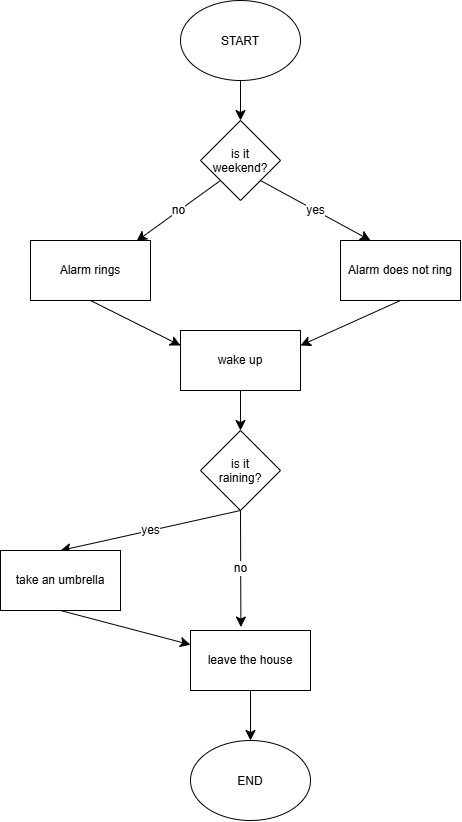

The diagram above was exported from draw.io. Its source (the exported page's mxGraphModel, read from the mxfile embedded in the PNG):
<mxGraphModel dx="1609" dy="1109" grid="1" gridSize="10" guides="1" tooltips="1" connect="1" arrows="1" fold="1" page="1" pageScale="1" pageWidth="827" pageHeight="1169" math="0" shadow="0">
  <root>
    <mxCell id="0" />
    <mxCell id="1" parent="0" />
    <mxCell id="CE86KULgulT6-bVVma9y-19" edge="1" parent="1" source="CE86KULgulT6-bVVma9y-1" style="edgeStyle=none;curved=1;rounded=0;curveGeometry=1;orthogonalLoop=1;jettySize=auto;html=1;exitX=0.5;exitY=1;exitDx=0;exitDy=0;entryX=0.5;entryY=0;entryDx=0;entryDy=0;fontSize=12;startSize=8;endSize=8;" target="CE86KULgulT6-bVVma9y-18">
      <mxGeometry relative="1" as="geometry" />
    </mxCell>
    <mxCell id="CE86KULgulT6-bVVma9y-1" parent="1" style="ellipse;whiteSpace=wrap;html=1;shapeInside=1;" value="START" vertex="1">
      <mxGeometry height="80" width="120" x="340" y="20" as="geometry" />
    </mxCell>
    <mxCell id="CE86KULgulT6-bVVma9y-24" edge="1" parent="1" source="CE86KULgulT6-bVVma9y-2" style="edgeStyle=none;curved=1;rounded=0;curveGeometry=1;orthogonalLoop=1;jettySize=auto;html=1;exitX=0.5;exitY=1;exitDx=0;exitDy=0;entryX=0;entryY=0.25;entryDx=0;entryDy=0;fontSize=12;startSize=8;endSize=8;" target="CE86KULgulT6-bVVma9y-4">
      <mxGeometry relative="1" as="geometry" />
    </mxCell>
    <mxCell id="CE86KULgulT6-bVVma9y-2" parent="1" style="rounded=0;whiteSpace=wrap;html=1;" value="Alarm rings" vertex="1">
      <mxGeometry height="60" width="120" x="190" y="260" as="geometry" />
    </mxCell>
    <mxCell id="CE86KULgulT6-bVVma9y-8" edge="1" parent="1" source="CE86KULgulT6-bVVma9y-4" style="edgeStyle=none;curved=1;rounded=0;curveGeometry=1;orthogonalLoop=1;jettySize=auto;html=1;exitX=0.5;exitY=1;exitDx=0;exitDy=0;entryX=0.5;entryY=0;entryDx=0;entryDy=0;fontSize=12;startSize=8;endSize=8;" target="CE86KULgulT6-bVVma9y-7">
      <mxGeometry relative="1" as="geometry" />
    </mxCell>
    <mxCell id="CE86KULgulT6-bVVma9y-4" parent="1" style="rounded=0;whiteSpace=wrap;html=1;" value="wake up" vertex="1">
      <mxGeometry height="60" width="120" x="340" y="350" as="geometry" />
    </mxCell>
    <mxCell id="CE86KULgulT6-bVVma9y-10" edge="1" parent="1" source="CE86KULgulT6-bVVma9y-7" style="edgeStyle=none;curved=1;rounded=0;curveGeometry=1;orthogonalLoop=1;jettySize=auto;html=1;exitX=0.5;exitY=1;exitDx=0;exitDy=0;entryX=0.5;entryY=0;entryDx=0;entryDy=0;fontSize=12;startSize=8;endSize=8;" target="CE86KULgulT6-bVVma9y-9" value="yes">
      <mxGeometry relative="1" as="geometry" />
    </mxCell>
    <mxCell id="CE86KULgulT6-bVVma9y-11" edge="1" parent="1" source="CE86KULgulT6-bVVma9y-7" style="edgeStyle=none;curved=1;rounded=0;curveGeometry=1;orthogonalLoop=1;jettySize=auto;html=1;exitX=0.5;exitY=1;exitDx=0;exitDy=0;fontSize=12;startSize=8;endSize=8;entryX=0.42;entryY=-0.057;entryDx=0;entryDy=0;entryPerimeter=0;" target="CE86KULgulT6-bVVma9y-13" value="no">
      <mxGeometry relative="1" as="geometry">
        <mxPoint x="480" y="520" as="targetPoint" />
      </mxGeometry>
    </mxCell>
    <mxCell id="CE86KULgulT6-bVVma9y-7" parent="1" style="rhombus;whiteSpace=wrap;html=1;shapeInside=1;" value="is it raining?" vertex="1">
      <mxGeometry height="80" width="80" x="360" y="450" as="geometry" />
    </mxCell>
    <mxCell id="CE86KULgulT6-bVVma9y-12" edge="1" parent="1" source="CE86KULgulT6-bVVma9y-9" style="edgeStyle=none;curved=1;rounded=0;curveGeometry=1;orthogonalLoop=1;jettySize=auto;html=1;exitX=0.5;exitY=1;exitDx=0;exitDy=0;fontSize=12;startSize=8;endSize=8;" target="CE86KULgulT6-bVVma9y-13">
      <mxGeometry relative="1" as="geometry">
        <mxPoint x="380" y="610" as="targetPoint" />
      </mxGeometry>
    </mxCell>
    <mxCell id="CE86KULgulT6-bVVma9y-9" parent="1" style="rounded=0;whiteSpace=wrap;html=1;" value="take an umbrella" vertex="1">
      <mxGeometry height="60" width="120" x="160" y="570" as="geometry" />
    </mxCell>
    <mxCell id="CE86KULgulT6-bVVma9y-16" edge="1" parent="1" source="CE86KULgulT6-bVVma9y-13" style="edgeStyle=none;curved=1;rounded=0;curveGeometry=1;orthogonalLoop=1;jettySize=auto;html=1;exitX=0.5;exitY=1;exitDx=0;exitDy=0;entryX=0.5;entryY=0;entryDx=0;entryDy=0;fontSize=12;startSize=8;endSize=8;" target="CE86KULgulT6-bVVma9y-15">
      <mxGeometry relative="1" as="geometry" />
    </mxCell>
    <mxCell id="CE86KULgulT6-bVVma9y-13" parent="1" style="rounded=0;whiteSpace=wrap;html=1;" value="leave the house" vertex="1">
      <mxGeometry height="60" width="120" x="350" y="650" as="geometry" />
    </mxCell>
    <mxCell id="CE86KULgulT6-bVVma9y-15" parent="1" style="ellipse;whiteSpace=wrap;html=1;shapeInside=1;" value="END" vertex="1">
      <mxGeometry height="80" width="120" x="350" y="760" as="geometry" />
    </mxCell>
    <mxCell id="CE86KULgulT6-bVVma9y-18" parent="1" style="rhombus;whiteSpace=wrap;html=1;shapeInside=1;" value="is it weekend?" vertex="1">
      <mxGeometry height="80" width="80" x="360" y="140" as="geometry" />
    </mxCell>
    <mxCell id="CE86KULgulT6-bVVma9y-26" edge="1" parent="1" source="CE86KULgulT6-bVVma9y-20" style="edgeStyle=none;curved=1;rounded=0;curveGeometry=1;orthogonalLoop=1;jettySize=auto;html=1;exitX=0.5;exitY=1;exitDx=0;exitDy=0;entryX=1;entryY=0.25;entryDx=0;entryDy=0;fontSize=12;startSize=8;endSize=8;" target="CE86KULgulT6-bVVma9y-4">
      <mxGeometry relative="1" as="geometry" />
    </mxCell>
    <mxCell id="CE86KULgulT6-bVVma9y-20" parent="1" style="rounded=0;whiteSpace=wrap;html=1;" value="Alarm does not ring" vertex="1">
      <mxGeometry height="60" width="120" x="500" y="260" as="geometry" />
    </mxCell>
    <mxCell id="CE86KULgulT6-bVVma9y-23" edge="1" parent="1" source="CE86KULgulT6-bVVma9y-18" style="edgeStyle=none;curved=1;rounded=0;curveGeometry=1;orthogonalLoop=1;jettySize=auto;html=1;exitX=0;exitY=1;exitDx=0;exitDy=0;entryX=0.883;entryY=0.011;entryDx=0;entryDy=0;entryPerimeter=0;fontSize=12;startSize=8;endSize=8;" target="CE86KULgulT6-bVVma9y-2" value="no">
      <mxGeometry relative="1" as="geometry" />
    </mxCell>
    <mxCell id="CE86KULgulT6-bVVma9y-25" edge="1" parent="1" source="CE86KULgulT6-bVVma9y-18" style="edgeStyle=none;curved=1;rounded=0;curveGeometry=1;orthogonalLoop=1;jettySize=auto;html=1;exitX=1;exitY=1;exitDx=0;exitDy=0;entryX=0.25;entryY=0;entryDx=0;entryDy=0;fontSize=12;startSize=8;endSize=8;" target="CE86KULgulT6-bVVma9y-20" value="yes">
      <mxGeometry relative="1" as="geometry" />
    </mxCell>
  </root>
</mxGraphModel>